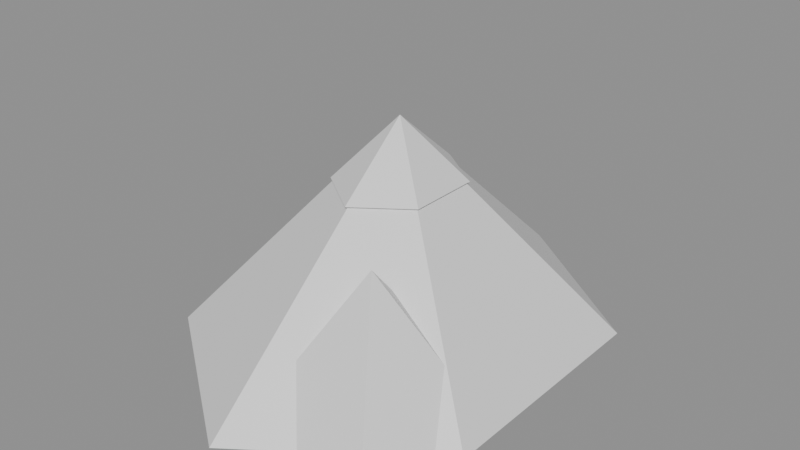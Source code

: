 # Source: SM_Montagne.blend  (saved by Blender 5.1.30; exported with 4.5.12 LTS)
import bpy
from mathutils import Matrix  # noqa: F401  (used for matrix-valued properties, if any)

bpy.ops.wm.read_factory_settings(use_empty=True)
scene = bpy.context.scene
scene.name = 'Scene'

# ---- materials (node trees are filled in below, after node groups)
mat_mat_montagne_roche = bpy.data.materials.new('MAT_Montagne_Roche')
mat_mat_montagne_roche.diffuse_color = (0.5029, 0.3968, 0.6724, 1.0)
mat_mat_montagne_neige = bpy.data.materials.new('MAT_Montagne_Neige')
mat_mat_montagne_neige.diffuse_color = (1.0, 0.9301, 0.8714, 1.0)

# ---- material node trees
mat_mat_montagne_roche.use_nodes = True; mat_mat_montagne_roche.node_tree.nodes.clear()
_N = mat_mat_montagne_roche.node_tree.nodes; _L = mat_mat_montagne_roche.node_tree.links
n0 = _N.new('ShaderNodeBsdfPrincipled'); n0.name = 'Principled BSDF'; n0.location = (-200, 100)
n1 = _N.new('ShaderNodeOutputMaterial'); n1.name = 'Material Output'; n1.location = (200, 100)
_L.new(n0.outputs[0], n1.inputs[0])
n1.is_active_output = True
mat_mat_montagne_neige.use_nodes = True; mat_mat_montagne_neige.node_tree.nodes.clear()
_N = mat_mat_montagne_neige.node_tree.nodes; _L = mat_mat_montagne_neige.node_tree.links
n0 = _N.new('ShaderNodeBsdfPrincipled'); n0.name = 'Principled BSDF'; n0.location = (-200, 100)
n1 = _N.new('ShaderNodeOutputMaterial'); n1.name = 'Material Output'; n1.location = (200, 100)
_L.new(n0.outputs[0], n1.inputs[0])
n1.is_active_output = True

# ---- meshes
me_sm_montagne = bpy.data.meshes.new('SM_Montagne')
me_sm_montagne.from_pydata([(1.472, -1.062, 3.46), (0.0, 7.0, -1.0), (4.843, -2.211, -1.0), (4.85, 3.5, -1.0), (1.472, 1.062, 3.46), (4.85, -3.5, -1.0), (0.0, -7.0, -1.0), (0.0, 2.125, 3.46), (-4.85, -3.5, -1.0), (3.681, -5.789, -1.0), (-4.85, 3.5, -1.0), (0.0, 0.0, 5.2), (0.0, -2.125, 3.46), (1.8, 0.0, -1.0), (-1.472, -1.062, 3.46), (-1.472, 1.062, 3.46), (0.0, 0.0, 5.26), (-0.08091, -5.789, -1.0), (-1.243, -2.211, -1.0), (1.8, -3.2, 2.8)], [], [(9, 19, 17), (1, 11, 3), (4, 16, 0), (0, 16, 12), (3, 11, 5), (7, 16, 4), (5, 11, 6), (13, 19, 2), (6, 11, 8), (1, 3, 5, 6, 8, 10), (8, 11, 10), (2, 19, 9), (10, 11, 1), (12, 16, 14), (12, 14, 15, 7, 4, 0), (14, 16, 15), (17, 18, 13, 2, 9), (15, 16, 7), (17, 19, 18), (18, 19, 13)])
me_sm_montagne.polygons.foreach_set('material_index', [0, 0, 1, 1, 0, 1, 0, 0, 0, 0, 0, 0, 0, 1, 1, 1, 0, 1, 0, 0])
me_sm_montagne.materials.append(mat_mat_montagne_roche)
me_sm_montagne.materials.append(mat_mat_montagne_neige)
me_sm_montagne.update()

# ---- objects
ob_sm_montagne = bpy.data.objects.new('SM_Montagne', me_sm_montagne)

# ---- transforms, parenting, visibility, modifiers, constraints
ob_sm_montagne.location = (0.0, 0.0, 0.0)

# ---- collection membership
scene.collection.objects.link(ob_sm_montagne)

# ---- scene / render settings (as saved in the file)
scene.frame_start = 1; scene.frame_end = 250; scene.frame_set(1)
scene.render.engine = 'BLENDER_EEVEE_NEXT'
scene.render.bake_bias = 0.0
scene.render.bake_samples = 0
scene.cycles.sampling_pattern = 'TABULATED_SOBOL'
scene.eevee.use_volume_custom_range = False
bpy.context.view_layer.update()

# ---- added for rendering (the .blend has no active camera and no usable light): camera, sun + grey world if the file has none
cam_auto = bpy.data.cameras.new('AutoCamera')
cam_auto.lens = 50.0
cam_auto.sensor_width = 36.0
cam_auto.clip_end = 1000.0
ob_auto_camera = bpy.data.objects.new('AutoCamera', cam_auto)
scene.collection.objects.link(ob_auto_camera)
ob_auto_camera.location = (16.7889, -20.1467, 15.5611)
ob_auto_camera.rotation_euler = (1.09748, -7.21219e-08, 0.694738)
scene.camera = ob_auto_camera
light_auto_sun = bpy.data.lights.new('AutoSun', 'SUN')
light_auto_sun.energy = 3.0
light_auto_sun.angle = 0.0523599
ob_auto_sun = bpy.data.objects.new('AutoSun', light_auto_sun)
scene.collection.objects.link(ob_auto_sun)
ob_auto_sun.rotation_euler = (0.872665, 0.174533, 0.523599)
if scene.world is None:
    world_auto = bpy.data.worlds.new('AutoWorld')
    world_auto.color = (0.3, 0.3, 0.3)
    scene.world = world_auto
bpy.context.view_layer.update()

